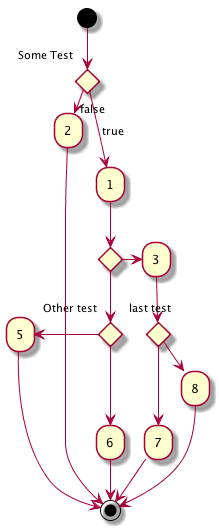

The diagram above was rendered by PlantUML. Its source (embedded in the PNG):
@startuml
(*) --> if "Some Test" then
    -->[true] "1"

    if "" then
      -> "3" as a3
    else
      if "Other test" then
        -left-> "5"
        --> (*)
      else
        --> "6"
        --> (*)
      endif
    endif

  else
    ->[false] "2"
    --> (*)
  endif

  a3 --> if "last test" then
    --> "7"
    --> (*)
  else
    -> "8"
    --> (*)
  endif
@enduml